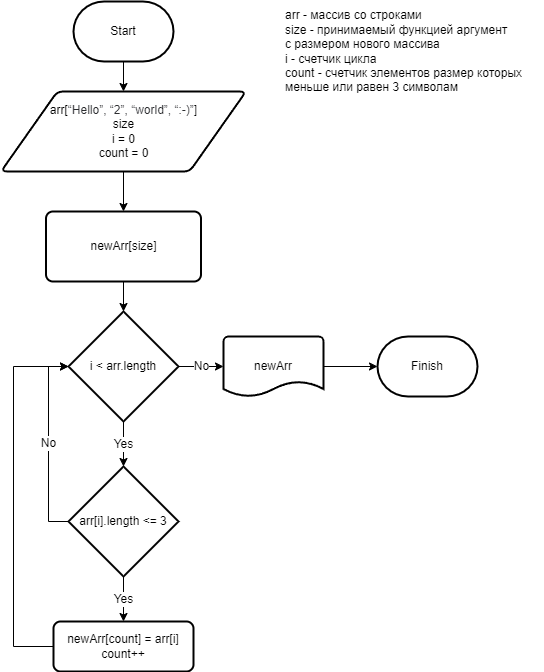

The diagram above was exported from draw.io. Its source (the exported page's mxGraphModel, read from the mxfile embedded in the PNG):
<mxGraphModel dx="1422" dy="786" grid="1" gridSize="10" guides="1" tooltips="1" connect="1" arrows="1" fold="1" page="1" pageScale="1" pageWidth="827" pageHeight="1169" math="0" shadow="0">
  <root>
    <mxCell id="0" />
    <mxCell id="1" parent="0" />
    <mxCell id="P1gNlFWd9enh7yWDFIaX-4" value="" style="edgeStyle=orthogonalEdgeStyle;rounded=0;orthogonalLoop=1;jettySize=auto;html=1;" edge="1" parent="1" target="P1gNlFWd9enh7yWDFIaX-2">
      <mxGeometry relative="1" as="geometry">
        <mxPoint x="160" y="70" as="sourcePoint" />
      </mxGeometry>
    </mxCell>
    <mxCell id="P1gNlFWd9enh7yWDFIaX-5" value="" style="edgeStyle=orthogonalEdgeStyle;rounded=0;orthogonalLoop=1;jettySize=auto;html=1;" edge="1" parent="1" source="P1gNlFWd9enh7yWDFIaX-2" target="P1gNlFWd9enh7yWDFIaX-3">
      <mxGeometry relative="1" as="geometry" />
    </mxCell>
    <mxCell id="P1gNlFWd9enh7yWDFIaX-2" value="arr[&lt;span style=&quot;color: rgb(44, 45, 48); font-family: Roboto, &amp;quot;San Francisco&amp;quot;, &amp;quot;Helvetica Neue&amp;quot;, Helvetica, Arial; text-align: start; background-color: rgb(255, 255, 255);&quot;&gt;&lt;font style=&quot;font-size: 12px;&quot;&gt;“Hello”, “2”, “world”, “:-)”&lt;/font&gt;&lt;/span&gt;]&lt;br&gt;size&lt;br&gt;i = 0&lt;br&gt;count = 0" style="shape=parallelogram;html=1;strokeWidth=2;perimeter=parallelogramPerimeter;whiteSpace=wrap;rounded=1;arcSize=12;size=0.23;" vertex="1" parent="1">
      <mxGeometry x="37.5" y="100" width="245" height="80" as="geometry" />
    </mxCell>
    <mxCell id="P1gNlFWd9enh7yWDFIaX-7" value="" style="edgeStyle=orthogonalEdgeStyle;rounded=0;orthogonalLoop=1;jettySize=auto;html=1;fontSize=12;" edge="1" parent="1" source="P1gNlFWd9enh7yWDFIaX-3" target="P1gNlFWd9enh7yWDFIaX-6">
      <mxGeometry relative="1" as="geometry" />
    </mxCell>
    <mxCell id="P1gNlFWd9enh7yWDFIaX-3" value="newArr[size]" style="rounded=1;whiteSpace=wrap;html=1;absoluteArcSize=1;arcSize=14;strokeWidth=2;" vertex="1" parent="1">
      <mxGeometry x="82.5" y="220" width="155" height="70" as="geometry" />
    </mxCell>
    <mxCell id="P1gNlFWd9enh7yWDFIaX-9" value="No" style="edgeStyle=orthogonalEdgeStyle;rounded=0;orthogonalLoop=1;jettySize=auto;html=1;fontSize=12;" edge="1" parent="1" source="P1gNlFWd9enh7yWDFIaX-6" target="P1gNlFWd9enh7yWDFIaX-8">
      <mxGeometry relative="1" as="geometry" />
    </mxCell>
    <mxCell id="P1gNlFWd9enh7yWDFIaX-14" value="Yes" style="edgeStyle=orthogonalEdgeStyle;rounded=0;orthogonalLoop=1;jettySize=auto;html=1;fontSize=12;" edge="1" parent="1" source="P1gNlFWd9enh7yWDFIaX-6" target="P1gNlFWd9enh7yWDFIaX-13">
      <mxGeometry relative="1" as="geometry" />
    </mxCell>
    <mxCell id="P1gNlFWd9enh7yWDFIaX-6" value="i &amp;lt; arr.length" style="strokeWidth=2;html=1;shape=mxgraph.flowchart.decision;whiteSpace=wrap;" vertex="1" parent="1">
      <mxGeometry x="105" y="320" width="110" height="110" as="geometry" />
    </mxCell>
    <mxCell id="P1gNlFWd9enh7yWDFIaX-11" value="" style="edgeStyle=orthogonalEdgeStyle;rounded=0;orthogonalLoop=1;jettySize=auto;html=1;fontSize=12;" edge="1" parent="1" source="P1gNlFWd9enh7yWDFIaX-8" target="P1gNlFWd9enh7yWDFIaX-10">
      <mxGeometry relative="1" as="geometry" />
    </mxCell>
    <mxCell id="P1gNlFWd9enh7yWDFIaX-8" value="newArr" style="strokeWidth=2;html=1;shape=mxgraph.flowchart.document2;whiteSpace=wrap;size=0.25;labelBackgroundColor=#FFFFFF;fontSize=12;" vertex="1" parent="1">
      <mxGeometry x="260" y="345" width="100" height="60" as="geometry" />
    </mxCell>
    <mxCell id="P1gNlFWd9enh7yWDFIaX-10" value="Finish" style="strokeWidth=2;html=1;shape=mxgraph.flowchart.terminator;whiteSpace=wrap;labelBackgroundColor=#FFFFFF;fontSize=12;" vertex="1" parent="1">
      <mxGeometry x="414" y="345" width="100" height="60" as="geometry" />
    </mxCell>
    <mxCell id="P1gNlFWd9enh7yWDFIaX-12" value="Start" style="strokeWidth=2;html=1;shape=mxgraph.flowchart.terminator;whiteSpace=wrap;labelBackgroundColor=#FFFFFF;fontSize=12;" vertex="1" parent="1">
      <mxGeometry x="110" y="10" width="100" height="60" as="geometry" />
    </mxCell>
    <mxCell id="P1gNlFWd9enh7yWDFIaX-17" value="Yes" style="edgeStyle=orthogonalEdgeStyle;rounded=0;orthogonalLoop=1;jettySize=auto;html=1;fontSize=12;" edge="1" parent="1" source="P1gNlFWd9enh7yWDFIaX-13" target="P1gNlFWd9enh7yWDFIaX-16">
      <mxGeometry relative="1" as="geometry" />
    </mxCell>
    <mxCell id="P1gNlFWd9enh7yWDFIaX-19" value="No" style="edgeStyle=orthogonalEdgeStyle;rounded=0;orthogonalLoop=1;jettySize=auto;html=1;entryX=0;entryY=0.5;entryDx=0;entryDy=0;entryPerimeter=0;fontSize=12;" edge="1" parent="1" source="P1gNlFWd9enh7yWDFIaX-13" target="P1gNlFWd9enh7yWDFIaX-6">
      <mxGeometry relative="1" as="geometry">
        <Array as="points">
          <mxPoint x="85" y="530" />
          <mxPoint x="85" y="375" />
        </Array>
      </mxGeometry>
    </mxCell>
    <mxCell id="P1gNlFWd9enh7yWDFIaX-13" value="arr[i].length &amp;lt;= 3" style="strokeWidth=2;html=1;shape=mxgraph.flowchart.decision;whiteSpace=wrap;labelBackgroundColor=#FFFFFF;fontSize=12;" vertex="1" parent="1">
      <mxGeometry x="105" y="475" width="110" height="110" as="geometry" />
    </mxCell>
    <mxCell id="P1gNlFWd9enh7yWDFIaX-18" style="edgeStyle=orthogonalEdgeStyle;rounded=0;orthogonalLoop=1;jettySize=auto;html=1;fontSize=12;entryX=0;entryY=0.5;entryDx=0;entryDy=0;entryPerimeter=0;" edge="1" parent="1" source="P1gNlFWd9enh7yWDFIaX-16" target="P1gNlFWd9enh7yWDFIaX-6">
      <mxGeometry relative="1" as="geometry">
        <mxPoint x="90" y="375" as="targetPoint" />
        <Array as="points">
          <mxPoint x="50" y="655" />
          <mxPoint x="50" y="375" />
        </Array>
      </mxGeometry>
    </mxCell>
    <mxCell id="P1gNlFWd9enh7yWDFIaX-16" value="newArr[count] = arr[i]&lt;br&gt;count++" style="rounded=1;whiteSpace=wrap;html=1;absoluteArcSize=1;arcSize=14;strokeWidth=2;labelBackgroundColor=#FFFFFF;fontSize=12;" vertex="1" parent="1">
      <mxGeometry x="90" y="630" width="140" height="50" as="geometry" />
    </mxCell>
    <mxCell id="P1gNlFWd9enh7yWDFIaX-20" value="arr - массив со строками&lt;br&gt;size - принимаемый функцией аргумент&lt;br&gt;с размером нового массива&lt;br&gt;i - счетчик цикла&lt;br&gt;count - счетчик элементов размер которых&lt;br&gt;меньше или равен 3 символам" style="text;html=1;align=left;verticalAlign=middle;resizable=0;points=[];autosize=1;strokeColor=none;fillColor=none;fontSize=12;" vertex="1" parent="1">
      <mxGeometry x="320" y="10" width="260" height="100" as="geometry" />
    </mxCell>
  </root>
</mxGraphModel>